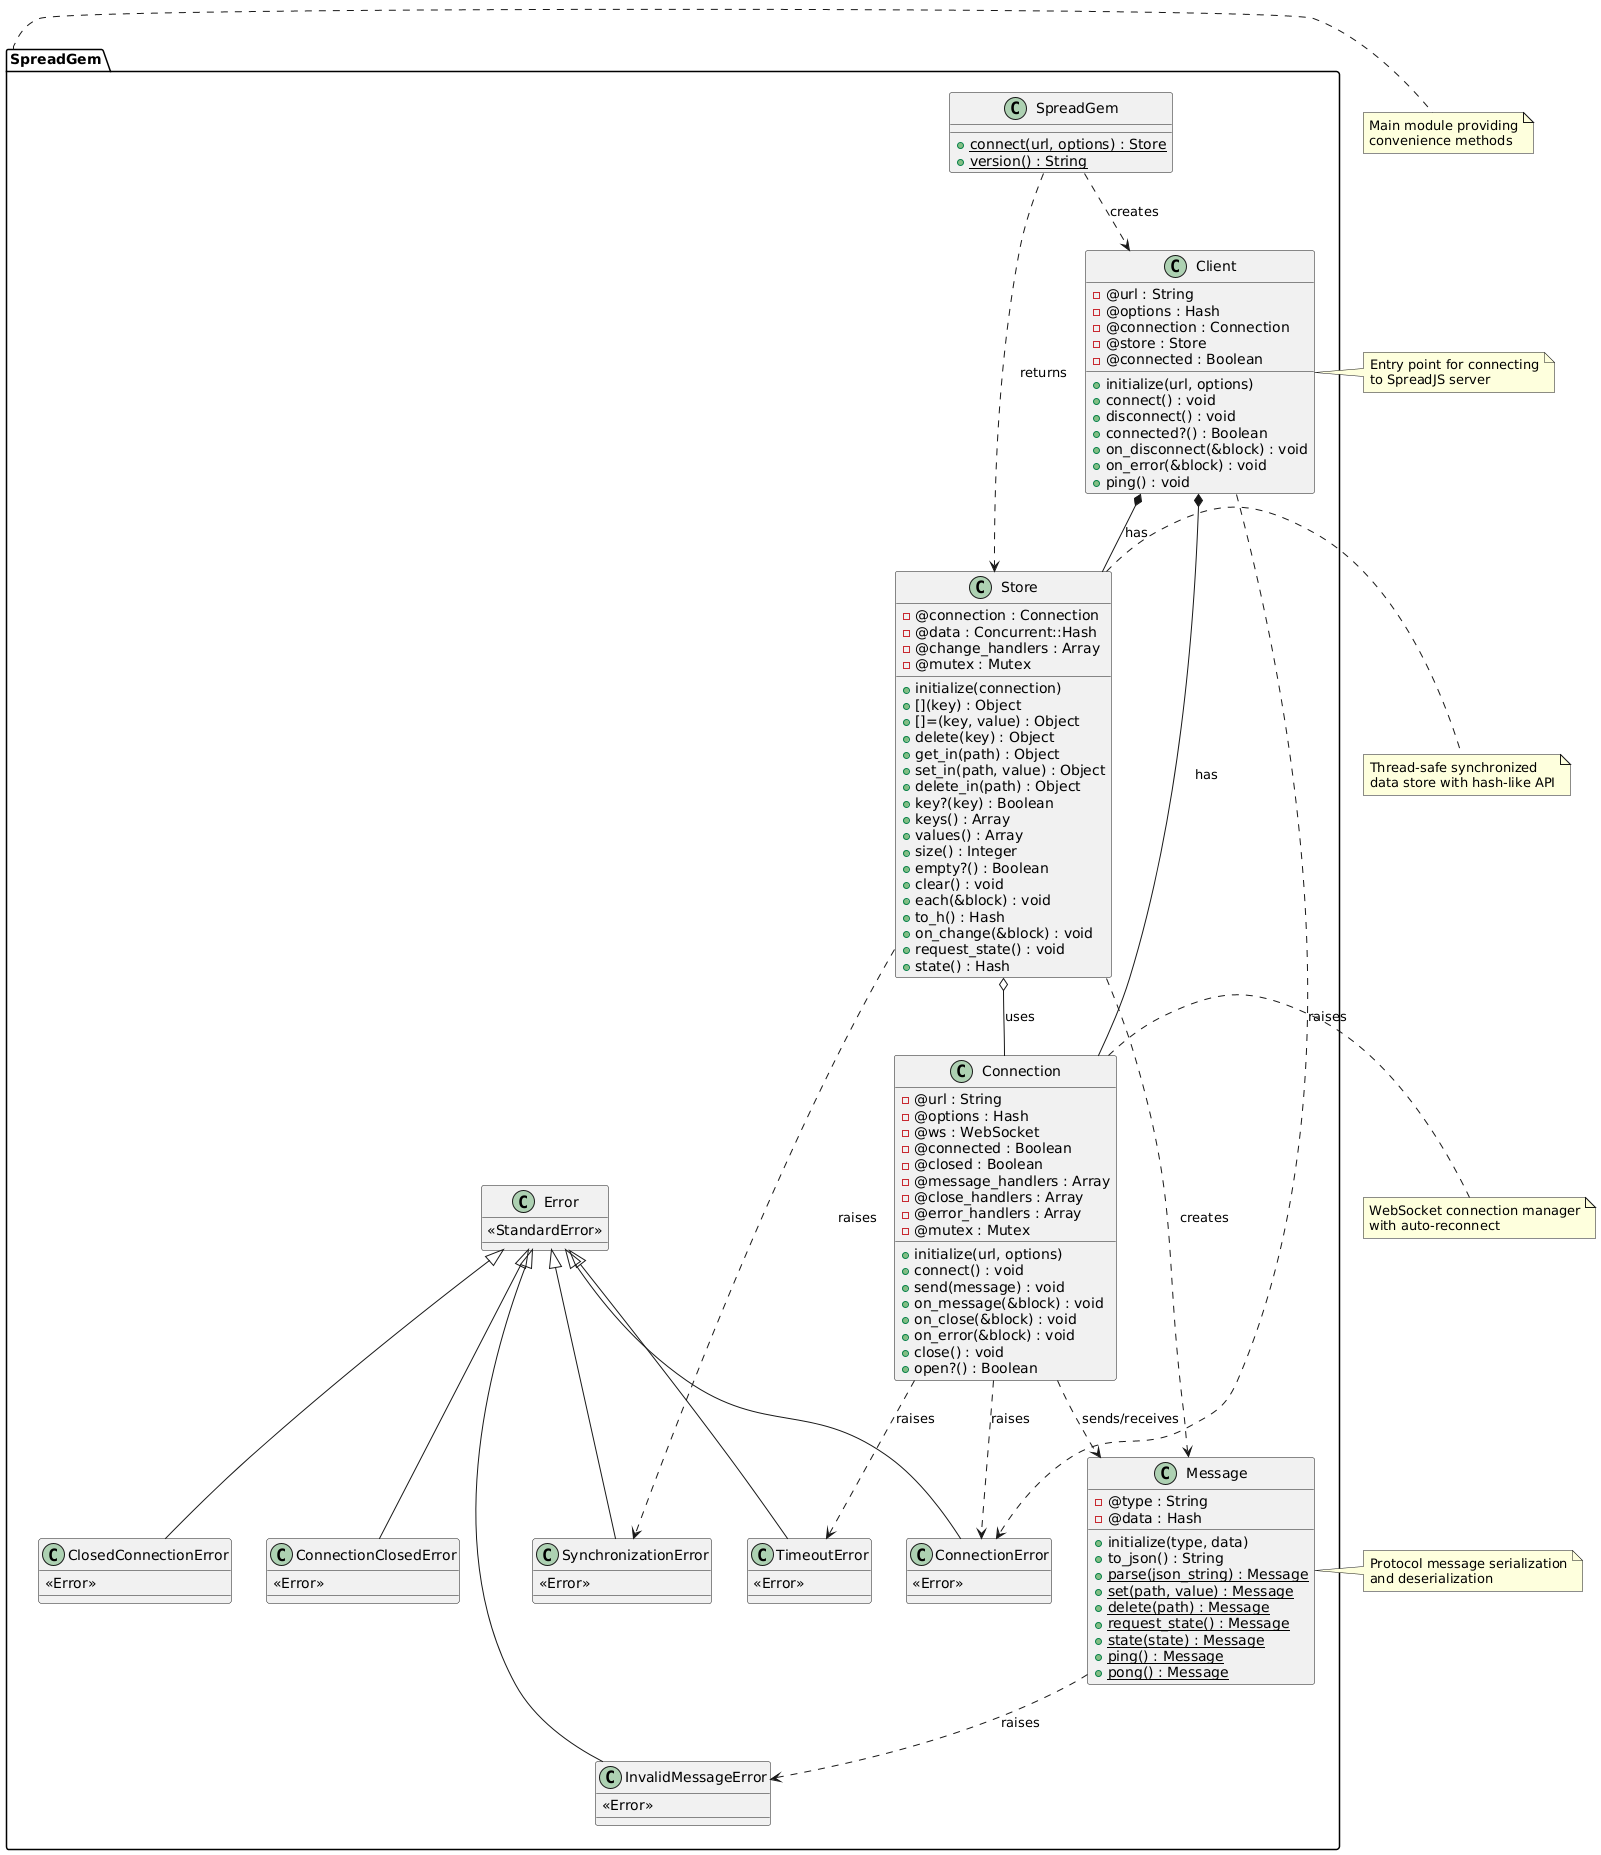

The diagram above was rendered by PlantUML. Its source (embedded in the PNG):
@startuml SpreadGem Class Diagram

!define ENTITY class
!define INTERFACE interface

package "SpreadGem" {
  
  ENTITY SpreadGem {
    + {static} connect(url, options) : Store
    + {static} version() : String
  }

  ENTITY Client {
    - @url : String
    - @options : Hash
    - @connection : Connection
    - @store : Store
    - @connected : Boolean
    
    + initialize(url, options)
    + connect() : void
    + disconnect() : void
    + connected?() : Boolean
    + on_disconnect(&block) : void
    + on_error(&block) : void
    + ping() : void
  }

  ENTITY Store {
    - @connection : Connection
    - @data : Concurrent::Hash
    - @change_handlers : Array
    - @mutex : Mutex
    
    + initialize(connection)
    + [](key) : Object
    + []=(key, value) : Object
    + delete(key) : Object
    + get_in(path) : Object
    + set_in(path, value) : Object
    + delete_in(path) : Object
    + key?(key) : Boolean
    + keys() : Array
    + values() : Array
    + size() : Integer
    + empty?() : Boolean
    + clear() : void
    + each(&block) : void
    + to_h() : Hash
    + on_change(&block) : void
    + request_state() : void
    + state() : Hash
  }

  ENTITY Connection {
    - @url : String
    - @options : Hash
    - @ws : WebSocket
    - @connected : Boolean
    - @closed : Boolean
    - @message_handlers : Array
    - @close_handlers : Array
    - @error_handlers : Array
    - @mutex : Mutex
    
    + initialize(url, options)
    + connect() : void
    + send(message) : void
    + on_message(&block) : void
    + on_close(&block) : void
    + on_error(&block) : void
    + close() : void
    + open?() : Boolean
  }

  ENTITY Message {
    - @type : String
    - @data : Hash
    
    + initialize(type, data)
    + to_json() : String
    + {static} parse(json_string) : Message
    + {static} set(path, value) : Message
    + {static} delete(path) : Message
    + {static} request_state() : Message
    + {static} state(state) : Message
    + {static} ping() : Message
    + {static} pong() : Message
  }

  ENTITY Error {
    <<StandardError>>
  }

  ENTITY ConnectionError {
    <<Error>>
  }

  ENTITY ConnectionClosedError {
    <<Error>>
  }

  ENTITY InvalidMessageError {
    <<Error>>
  }

  ENTITY TimeoutError {
    <<Error>>
  }

  ENTITY ClosedConnectionError {
    <<Error>>
  }

  ENTITY SynchronizationError {
    <<Error>>
  }

  ' Relationships
  SpreadGem ..> Client : creates
  SpreadGem ..> Store : returns
  
  Client *-- Connection : has
  Client *-- Store : has
  
  Store o-- Connection : uses
  Store ..> Message : creates
  
  Connection ..> Message : sends/receives
  
  Error <|-- ConnectionError
  Error <|-- ConnectionClosedError
  Error <|-- InvalidMessageError
  Error <|-- TimeoutError
  Error <|-- ClosedConnectionError
  Error <|-- SynchronizationError
  
  Client ..> ConnectionError : raises
  Connection ..> ConnectionError : raises
  Connection ..> TimeoutError : raises
  Store ..> SynchronizationError : raises
  Message ..> InvalidMessageError : raises
}

note right of SpreadGem
  Main module providing
  convenience methods
end note

note right of Client
  Entry point for connecting
  to SpreadJS server
end note

note right of Store
  Thread-safe synchronized
  data store with hash-like API
end note

note right of Connection
  WebSocket connection manager
  with auto-reconnect
end note

note right of Message
  Protocol message serialization
  and deserialization
end note

@enduml